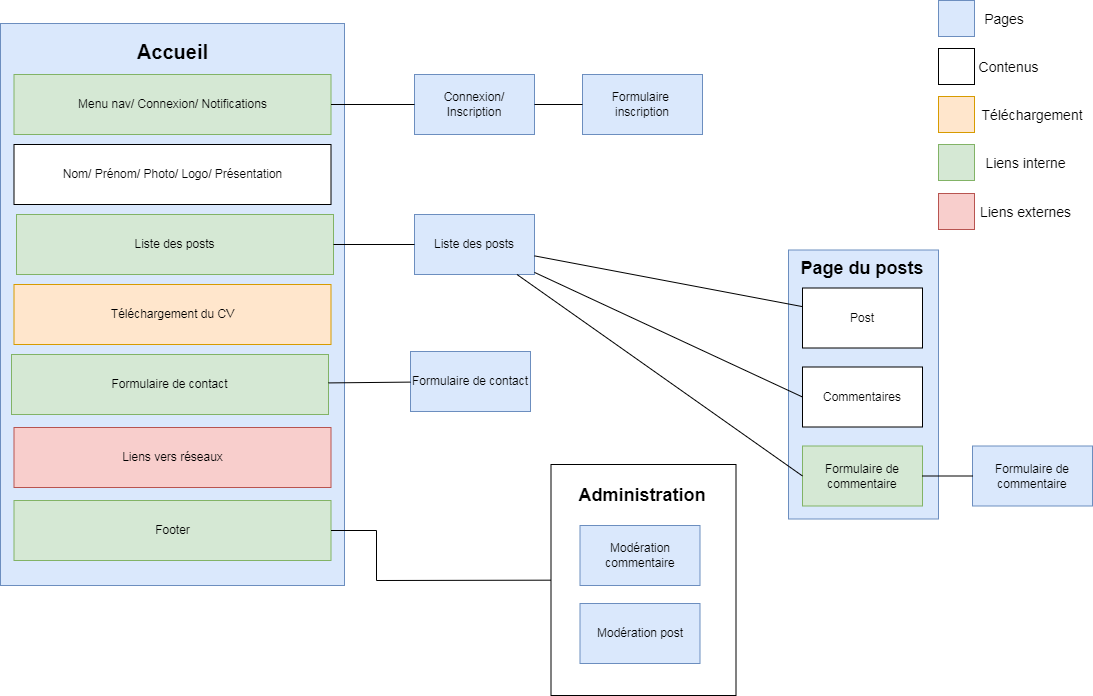

The diagram above was exported from draw.io. Its source (the exported page's mxGraphModel, read from the mxfile embedded in the PNG):
<mxGraphModel dx="528" dy="565" grid="0" gridSize="10" guides="1" tooltips="1" connect="1" arrows="1" fold="1" page="1" pageScale="1" pageWidth="1169" pageHeight="827" math="0" shadow="0">
  <root>
    <mxCell id="0" />
    <mxCell id="1" parent="0" />
    <mxCell id="cLRXae4c47W_ROjJqSX6-43" value="" style="rounded=0;whiteSpace=wrap;html=1;fillColor=#dae8fc;strokeColor=#6c8ebf;" parent="1" vertex="1">
      <mxGeometry x="843" y="267.5" width="150" height="269" as="geometry" />
    </mxCell>
    <mxCell id="cLRXae4c47W_ROjJqSX6-4" value="Liste des posts" style="rounded=0;whiteSpace=wrap;html=1;fillColor=#dae8fc;strokeColor=#6c8ebf;" parent="1" vertex="1">
      <mxGeometry x="469" y="232" width="120" height="60" as="geometry" />
    </mxCell>
    <mxCell id="cLRXae4c47W_ROjJqSX6-6" value="Post" style="rounded=0;whiteSpace=wrap;html=1;" parent="1" vertex="1">
      <mxGeometry x="857" y="305.5" width="120" height="60" as="geometry" />
    </mxCell>
    <mxCell id="cLRXae4c47W_ROjJqSX6-7" value="Commentaires" style="rounded=0;whiteSpace=wrap;html=1;" parent="1" vertex="1">
      <mxGeometry x="857" y="384.5" width="120" height="60" as="geometry" />
    </mxCell>
    <mxCell id="cLRXae4c47W_ROjJqSX6-8" value="Formulaire de commentaire" style="rounded=0;whiteSpace=wrap;html=1;fillColor=#d5e8d4;strokeColor=#82b366;" parent="1" vertex="1">
      <mxGeometry x="857" y="463.5" width="120" height="60" as="geometry" />
    </mxCell>
    <mxCell id="cLRXae4c47W_ROjJqSX6-9" value="" style="endArrow=none;html=1;rounded=0;" parent="1" source="cLRXae4c47W_ROjJqSX6-4" target="cLRXae4c47W_ROjJqSX6-6" edge="1">
      <mxGeometry width="50" height="50" relative="1" as="geometry">
        <mxPoint x="806" y="605.5" as="sourcePoint" />
        <mxPoint x="856" y="555.5" as="targetPoint" />
      </mxGeometry>
    </mxCell>
    <mxCell id="cLRXae4c47W_ROjJqSX6-10" value="" style="endArrow=none;html=1;rounded=0;entryX=0;entryY=0.5;entryDx=0;entryDy=0;" parent="1" source="cLRXae4c47W_ROjJqSX6-4" target="cLRXae4c47W_ROjJqSX6-7" edge="1">
      <mxGeometry width="50" height="50" relative="1" as="geometry">
        <mxPoint x="819" y="345.5" as="sourcePoint" />
        <mxPoint x="867" y="345.5" as="targetPoint" />
        <Array as="points" />
      </mxGeometry>
    </mxCell>
    <mxCell id="cLRXae4c47W_ROjJqSX6-12" value="" style="endArrow=none;html=1;rounded=0;entryX=0;entryY=0.5;entryDx=0;entryDy=0;" parent="1" source="cLRXae4c47W_ROjJqSX6-4" target="cLRXae4c47W_ROjJqSX6-8" edge="1">
      <mxGeometry width="50" height="50" relative="1" as="geometry">
        <mxPoint x="809" y="415.5" as="sourcePoint" />
        <mxPoint x="857" y="494.5" as="targetPoint" />
        <Array as="points" />
      </mxGeometry>
    </mxCell>
    <mxCell id="cLRXae4c47W_ROjJqSX6-14" value="Connexion/&lt;br&gt;Inscription" style="rounded=0;whiteSpace=wrap;html=1;fillColor=#dae8fc;strokeColor=#6c8ebf;" parent="1" vertex="1">
      <mxGeometry x="469" y="92" width="120" height="60" as="geometry" />
    </mxCell>
    <mxCell id="cLRXae4c47W_ROjJqSX6-15" value="Formulaire &lt;br&gt;inscription" style="rounded=0;whiteSpace=wrap;html=1;fillColor=#dae8fc;strokeColor=#6c8ebf;" parent="1" vertex="1">
      <mxGeometry x="637" y="92" width="120" height="60" as="geometry" />
    </mxCell>
    <mxCell id="cLRXae4c47W_ROjJqSX6-16" value="" style="endArrow=none;html=1;rounded=0;" parent="1" source="cLRXae4c47W_ROjJqSX6-14" target="cLRXae4c47W_ROjJqSX6-15" edge="1">
      <mxGeometry width="50" height="50" relative="1" as="geometry">
        <mxPoint x="599" y="299" as="sourcePoint" />
        <mxPoint x="647" y="299" as="targetPoint" />
      </mxGeometry>
    </mxCell>
    <mxCell id="cLRXae4c47W_ROjJqSX6-17" value="" style="rounded=0;whiteSpace=wrap;html=1;fillColor=#dae8fc;strokeColor=#6c8ebf;" parent="1" vertex="1">
      <mxGeometry x="55" y="41" width="344" height="562" as="geometry" />
    </mxCell>
    <mxCell id="cLRXae4c47W_ROjJqSX6-18" value="" style="rounded=0;whiteSpace=wrap;html=1;" parent="1" vertex="1">
      <mxGeometry x="605.5" y="482" width="185" height="231" as="geometry" />
    </mxCell>
    <mxCell id="cLRXae4c47W_ROjJqSX6-27" value="&lt;b&gt;&lt;font style=&quot;font-size: 18px&quot;&gt;Administration&amp;nbsp;&lt;/font&gt;&lt;/b&gt;" style="text;html=1;strokeColor=none;fillColor=none;align=center;verticalAlign=middle;whiteSpace=wrap;rounded=0;" parent="1" vertex="1">
      <mxGeometry x="652" y="498" width="95" height="30" as="geometry" />
    </mxCell>
    <mxCell id="cLRXae4c47W_ROjJqSX6-29" value="&lt;span style=&quot;font-size: 20px&quot;&gt;Accueil&lt;/span&gt;" style="text;strokeColor=none;fillColor=none;html=1;fontSize=24;fontStyle=1;verticalAlign=middle;align=center;" parent="1" vertex="1">
      <mxGeometry x="177" y="49" width="100" height="40" as="geometry" />
    </mxCell>
    <mxCell id="cLRXae4c47W_ROjJqSX6-31" value="Nom/ Prénom/ Photo/ Logo/ Présentation" style="rounded=0;whiteSpace=wrap;html=1;" parent="1" vertex="1">
      <mxGeometry x="68.5" y="162" width="317" height="60" as="geometry" />
    </mxCell>
    <mxCell id="cLRXae4c47W_ROjJqSX6-32" value="Menu nav/ Connexion/ Notifications" style="rounded=0;whiteSpace=wrap;html=1;fillColor=#d5e8d4;strokeColor=#82b366;" parent="1" vertex="1">
      <mxGeometry x="68.5" y="92" width="317" height="60" as="geometry" />
    </mxCell>
    <mxCell id="cLRXae4c47W_ROjJqSX6-33" value="Formulaire de contact" style="rounded=0;whiteSpace=wrap;html=1;fillColor=#d5e8d4;strokeColor=#82b366;" parent="1" vertex="1">
      <mxGeometry x="66" y="372" width="317" height="60" as="geometry" />
    </mxCell>
    <mxCell id="cLRXae4c47W_ROjJqSX6-34" value="" style="endArrow=none;html=1;rounded=0;" parent="1" source="cLRXae4c47W_ROjJqSX6-32" target="cLRXae4c47W_ROjJqSX6-14" edge="1">
      <mxGeometry width="50" height="50" relative="1" as="geometry">
        <mxPoint x="585" y="81" as="sourcePoint" />
        <mxPoint x="633" y="81" as="targetPoint" />
        <Array as="points" />
      </mxGeometry>
    </mxCell>
    <mxCell id="cLRXae4c47W_ROjJqSX6-35" value="Téléchargement du CV" style="rounded=0;whiteSpace=wrap;html=1;fillColor=#ffe6cc;strokeColor=#d79b00;" parent="1" vertex="1">
      <mxGeometry x="68.5" y="302" width="317" height="60" as="geometry" />
    </mxCell>
    <mxCell id="cLRXae4c47W_ROjJqSX6-36" value="Liste des posts" style="rounded=0;whiteSpace=wrap;html=1;fillColor=#d5e8d4;strokeColor=#82b366;" parent="1" vertex="1">
      <mxGeometry x="71" y="232" width="317" height="60" as="geometry" />
    </mxCell>
    <mxCell id="cLRXae4c47W_ROjJqSX6-37" value="Liens vers réseaux" style="rounded=0;whiteSpace=wrap;html=1;fillColor=#f8cecc;strokeColor=#b85450;" parent="1" vertex="1">
      <mxGeometry x="68.5" y="445" width="317" height="60" as="geometry" />
    </mxCell>
    <mxCell id="cLRXae4c47W_ROjJqSX6-38" value="Footer" style="rounded=0;whiteSpace=wrap;html=1;fillColor=#d5e8d4;strokeColor=#82b366;" parent="1" vertex="1">
      <mxGeometry x="68.5" y="518" width="317" height="60" as="geometry" />
    </mxCell>
    <mxCell id="cLRXae4c47W_ROjJqSX6-39" value="" style="endArrow=none;html=1;rounded=0;" parent="1" source="cLRXae4c47W_ROjJqSX6-36" target="cLRXae4c47W_ROjJqSX6-4" edge="1">
      <mxGeometry width="50" height="50" relative="1" as="geometry">
        <mxPoint x="395.5" y="132" as="sourcePoint" />
        <mxPoint x="479" y="132" as="targetPoint" />
        <Array as="points" />
      </mxGeometry>
    </mxCell>
    <mxCell id="cLRXae4c47W_ROjJqSX6-40" value="" style="endArrow=none;html=1;rounded=0;" parent="1" source="cLRXae4c47W_ROjJqSX6-38" target="cLRXae4c47W_ROjJqSX6-18" edge="1">
      <mxGeometry width="50" height="50" relative="1" as="geometry">
        <mxPoint x="405.5" y="142" as="sourcePoint" />
        <mxPoint x="489" y="142" as="targetPoint" />
        <Array as="points">
          <mxPoint x="431" y="548" />
          <mxPoint x="431" y="598" />
        </Array>
      </mxGeometry>
    </mxCell>
    <mxCell id="cLRXae4c47W_ROjJqSX6-44" value="&lt;b&gt;&lt;font style=&quot;font-size: 18px&quot;&gt;Page du posts&lt;/font&gt;&lt;/b&gt;" style="text;html=1;strokeColor=none;fillColor=none;align=center;verticalAlign=middle;whiteSpace=wrap;rounded=0;" parent="1" vertex="1">
      <mxGeometry x="844.25" y="270.5" width="145.5" height="30" as="geometry" />
    </mxCell>
    <mxCell id="cLRXae4c47W_ROjJqSX6-46" value="Modération commentaire" style="rounded=0;whiteSpace=wrap;html=1;fillColor=#dae8fc;strokeColor=#6c8ebf;" parent="1" vertex="1">
      <mxGeometry x="634.5" y="543" width="120" height="60" as="geometry" />
    </mxCell>
    <mxCell id="cLRXae4c47W_ROjJqSX6-48" value="Modération post" style="rounded=0;whiteSpace=wrap;html=1;fillColor=#dae8fc;strokeColor=#6c8ebf;" parent="1" vertex="1">
      <mxGeometry x="634.5" y="621" width="120" height="60" as="geometry" />
    </mxCell>
    <mxCell id="cLRXae4c47W_ROjJqSX6-49" value="" style="rounded=0;whiteSpace=wrap;html=1;fontSize=18;fillColor=#dae8fc;strokeColor=#6c8ebf;" parent="1" vertex="1">
      <mxGeometry x="993" y="18" width="36" height="36" as="geometry" />
    </mxCell>
    <mxCell id="cLRXae4c47W_ROjJqSX6-50" value="&lt;font style=&quot;font-size: 14px&quot;&gt;Pages&lt;/font&gt;" style="text;html=1;strokeColor=none;fillColor=none;align=center;verticalAlign=middle;whiteSpace=wrap;rounded=0;fontSize=18;" parent="1" vertex="1">
      <mxGeometry x="1029" y="21" width="60" height="30" as="geometry" />
    </mxCell>
    <mxCell id="cLRXae4c47W_ROjJqSX6-51" value="" style="rounded=0;whiteSpace=wrap;html=1;fontSize=18;" parent="1" vertex="1">
      <mxGeometry x="993" y="66" width="36" height="36" as="geometry" />
    </mxCell>
    <mxCell id="cLRXae4c47W_ROjJqSX6-52" value="&lt;font style=&quot;font-size: 14px&quot;&gt;Contenus&lt;/font&gt;" style="text;html=1;strokeColor=none;fillColor=none;align=center;verticalAlign=middle;whiteSpace=wrap;rounded=0;fontSize=18;" parent="1" vertex="1">
      <mxGeometry x="1029" y="69" width="69" height="30" as="geometry" />
    </mxCell>
    <mxCell id="cLRXae4c47W_ROjJqSX6-53" value="" style="rounded=0;whiteSpace=wrap;html=1;fontSize=18;fillColor=#ffe6cc;strokeColor=#d79b00;" parent="1" vertex="1">
      <mxGeometry x="993" y="114" width="36" height="36" as="geometry" />
    </mxCell>
    <mxCell id="cLRXae4c47W_ROjJqSX6-54" value="&lt;font style=&quot;font-size: 14px&quot;&gt;Téléchargement&lt;/font&gt;" style="text;html=1;strokeColor=none;fillColor=none;align=center;verticalAlign=middle;whiteSpace=wrap;rounded=0;fontSize=18;" parent="1" vertex="1">
      <mxGeometry x="1029" y="117" width="116" height="30" as="geometry" />
    </mxCell>
    <mxCell id="cLRXae4c47W_ROjJqSX6-55" value="Formulaire de contact" style="rounded=0;whiteSpace=wrap;html=1;fillColor=#dae8fc;strokeColor=#6c8ebf;" parent="1" vertex="1">
      <mxGeometry x="465" y="369" width="120" height="60" as="geometry" />
    </mxCell>
    <mxCell id="cLRXae4c47W_ROjJqSX6-56" value="" style="endArrow=none;html=1;rounded=0;" parent="1" source="cLRXae4c47W_ROjJqSX6-33" target="cLRXae4c47W_ROjJqSX6-55" edge="1">
      <mxGeometry width="50" height="50" relative="1" as="geometry">
        <mxPoint x="395.5" y="132" as="sourcePoint" />
        <mxPoint x="479" y="132" as="targetPoint" />
        <Array as="points" />
      </mxGeometry>
    </mxCell>
    <mxCell id="cLRXae4c47W_ROjJqSX6-57" value="" style="rounded=0;whiteSpace=wrap;html=1;fontSize=18;fillColor=#d5e8d4;strokeColor=#82b366;" parent="1" vertex="1">
      <mxGeometry x="993" y="162" width="36" height="36" as="geometry" />
    </mxCell>
    <mxCell id="cLRXae4c47W_ROjJqSX6-58" value="&lt;font style=&quot;font-size: 14px&quot;&gt;Liens interne&lt;/font&gt;" style="text;html=1;strokeColor=none;fillColor=none;align=center;verticalAlign=middle;whiteSpace=wrap;rounded=0;fontSize=18;" parent="1" vertex="1">
      <mxGeometry x="1029" y="165" width="103" height="30" as="geometry" />
    </mxCell>
    <mxCell id="cLRXae4c47W_ROjJqSX6-59" value="" style="rounded=0;whiteSpace=wrap;html=1;fontSize=18;fillColor=#f8cecc;strokeColor=#b85450;" parent="1" vertex="1">
      <mxGeometry x="993" y="211" width="36" height="36" as="geometry" />
    </mxCell>
    <mxCell id="cLRXae4c47W_ROjJqSX6-60" value="&lt;font style=&quot;font-size: 14px&quot;&gt;Liens externes&lt;/font&gt;" style="text;html=1;strokeColor=none;fillColor=none;align=center;verticalAlign=middle;whiteSpace=wrap;rounded=0;fontSize=18;" parent="1" vertex="1">
      <mxGeometry x="1029" y="214" width="103" height="30" as="geometry" />
    </mxCell>
    <mxCell id="cLRXae4c47W_ROjJqSX6-71" value="Formulaire de commentaire" style="rounded=0;whiteSpace=wrap;html=1;fillColor=#dae8fc;strokeColor=#6c8ebf;" parent="1" vertex="1">
      <mxGeometry x="1027" y="463.5" width="120" height="60" as="geometry" />
    </mxCell>
    <mxCell id="cLRXae4c47W_ROjJqSX6-72" value="" style="endArrow=none;html=1;rounded=0;" parent="1" source="cLRXae4c47W_ROjJqSX6-8" target="cLRXae4c47W_ROjJqSX6-71" edge="1">
      <mxGeometry width="50" height="50" relative="1" as="geometry">
        <mxPoint x="395.5" y="132" as="sourcePoint" />
        <mxPoint x="479" y="132" as="targetPoint" />
        <Array as="points" />
      </mxGeometry>
    </mxCell>
  </root>
</mxGraphModel>